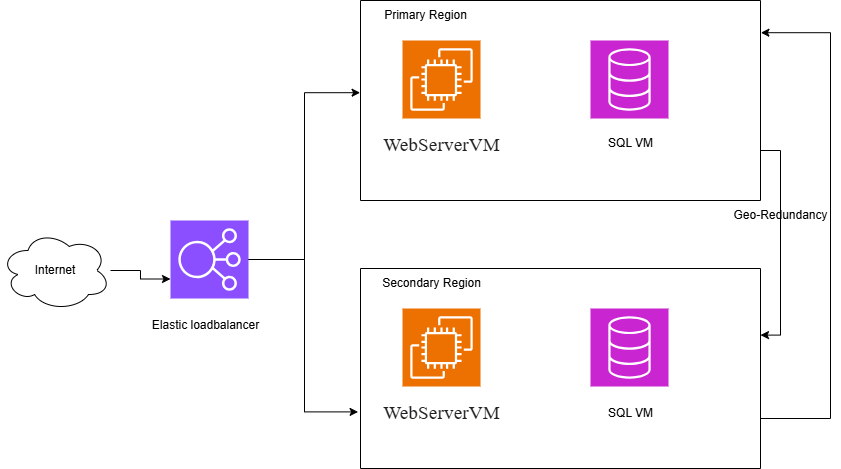

The diagram above was exported from draw.io. Its source (the exported page's mxGraphModel, read from the mxfile embedded in the PNG):
<mxGraphModel dx="1249" dy="609" grid="1" gridSize="10" guides="1" tooltips="1" connect="1" arrows="1" fold="1" page="1" pageScale="1" pageWidth="850" pageHeight="1100" math="0" shadow="0">
  <root>
    <mxCell id="0" />
    <mxCell id="1" parent="0" />
    <mxCell id="VBqj4guPtV25HCu1a85X-1" value="" style="sketch=0;points=[[0,0,0],[0.25,0,0],[0.5,0,0],[0.75,0,0],[1,0,0],[0,1,0],[0.25,1,0],[0.5,1,0],[0.75,1,0],[1,1,0],[0,0.25,0],[0,0.5,0],[0,0.75,0],[1,0.25,0],[1,0.5,0],[1,0.75,0]];outlineConnect=0;fontColor=#232F3E;fillColor=#8C4FFF;strokeColor=#ffffff;dashed=0;verticalLabelPosition=bottom;verticalAlign=top;align=center;html=1;fontSize=12;fontStyle=0;aspect=fixed;shape=mxgraph.aws4.resourceIcon;resIcon=mxgraph.aws4.elastic_load_balancing;" parent="1" vertex="1">
      <mxGeometry x="170" y="250" width="78" height="78" as="geometry" />
    </mxCell>
    <mxCell id="VBqj4guPtV25HCu1a85X-2" value="Elastic loadbalancer" style="text;html=1;align=center;verticalAlign=middle;resizable=0;points=[];autosize=1;strokeColor=none;fillColor=none;" parent="1" vertex="1">
      <mxGeometry x="140" y="340" width="130" height="30" as="geometry" />
    </mxCell>
    <mxCell id="VBqj4guPtV25HCu1a85X-3" value="" style="swimlane;startSize=0;" parent="1" vertex="1">
      <mxGeometry x="360" y="30" width="400" height="200" as="geometry" />
    </mxCell>
    <mxCell id="VBqj4guPtV25HCu1a85X-4" value="Primary Region" style="text;html=1;align=center;verticalAlign=middle;resizable=0;points=[];autosize=1;strokeColor=none;fillColor=none;" parent="VBqj4guPtV25HCu1a85X-3" vertex="1">
      <mxGeometry x="10" width="110" height="30" as="geometry" />
    </mxCell>
    <mxCell id="VBqj4guPtV25HCu1a85X-5" value="" style="sketch=0;points=[[0,0,0],[0.25,0,0],[0.5,0,0],[0.75,0,0],[1,0,0],[0,1,0],[0.25,1,0],[0.5,1,0],[0.75,1,0],[1,1,0],[0,0.25,0],[0,0.5,0],[0,0.75,0],[1,0.25,0],[1,0.5,0],[1,0.75,0]];outlineConnect=0;fontColor=#232F3E;fillColor=#ED7100;strokeColor=#ffffff;dashed=0;verticalLabelPosition=bottom;verticalAlign=top;align=center;html=1;fontSize=12;fontStyle=0;aspect=fixed;shape=mxgraph.aws4.resourceIcon;resIcon=mxgraph.aws4.ec2;" parent="VBqj4guPtV25HCu1a85X-3" vertex="1">
      <mxGeometry x="42" y="40" width="78" height="78" as="geometry" />
    </mxCell>
    <mxCell id="VBqj4guPtV25HCu1a85X-9" value="" style="sketch=0;points=[[0,0,0],[0.25,0,0],[0.5,0,0],[0.75,0,0],[1,0,0],[0,1,0],[0.25,1,0],[0.5,1,0],[0.75,1,0],[1,1,0],[0,0.25,0],[0,0.5,0],[0,0.75,0],[1,0.25,0],[1,0.5,0],[1,0.75,0]];outlineConnect=0;fontColor=#232F3E;fillColor=#C925D1;strokeColor=#ffffff;dashed=0;verticalLabelPosition=bottom;verticalAlign=top;align=center;html=1;fontSize=12;fontStyle=0;aspect=fixed;shape=mxgraph.aws4.resourceIcon;resIcon=mxgraph.aws4.database;" parent="VBqj4guPtV25HCu1a85X-3" vertex="1">
      <mxGeometry x="230" y="40" width="78" height="78" as="geometry" />
    </mxCell>
    <mxCell id="VBqj4guPtV25HCu1a85X-13" value="&lt;span style=&quot;color: rgb(32, 33, 34); font-size: 19px; letter-spacing: 0.2px; text-align: left; text-wrap-mode: wrap; background-color: rgb(255, 255, 255);&quot;&gt;&lt;font face=&quot;Times New Roman&quot;&gt;WebServerVM&lt;/font&gt;&lt;/span&gt;" style="text;html=1;align=center;verticalAlign=middle;resizable=0;points=[];autosize=1;strokeColor=none;fillColor=none;" parent="VBqj4guPtV25HCu1a85X-3" vertex="1">
      <mxGeometry x="11" y="125" width="140" height="40" as="geometry" />
    </mxCell>
    <mxCell id="VBqj4guPtV25HCu1a85X-14" value="SQL VM" style="text;html=1;align=center;verticalAlign=middle;resizable=0;points=[];autosize=1;strokeColor=none;fillColor=none;" parent="1" vertex="1">
      <mxGeometry x="595" y="158" width="70" height="30" as="geometry" />
    </mxCell>
    <mxCell id="22IhmNU1KhM6JVr4p4dT-3" style="edgeStyle=orthogonalEdgeStyle;rounded=0;orthogonalLoop=1;jettySize=auto;html=1;exitX=1;exitY=0.75;exitDx=0;exitDy=0;entryX=1.001;entryY=0.161;entryDx=0;entryDy=0;entryPerimeter=0;" edge="1" parent="1" source="VBqj4guPtV25HCu1a85X-17" target="VBqj4guPtV25HCu1a85X-3">
      <mxGeometry relative="1" as="geometry">
        <mxPoint x="820" y="70" as="targetPoint" />
        <Array as="points">
          <mxPoint x="830" y="448" />
          <mxPoint x="830" y="62" />
        </Array>
      </mxGeometry>
    </mxCell>
    <mxCell id="VBqj4guPtV25HCu1a85X-17" value="" style="swimlane;startSize=0;" parent="1" vertex="1">
      <mxGeometry x="360" y="298" width="400" height="200" as="geometry" />
    </mxCell>
    <mxCell id="VBqj4guPtV25HCu1a85X-19" value="" style="sketch=0;points=[[0,0,0],[0.25,0,0],[0.5,0,0],[0.75,0,0],[1,0,0],[0,1,0],[0.25,1,0],[0.5,1,0],[0.75,1,0],[1,1,0],[0,0.25,0],[0,0.5,0],[0,0.75,0],[1,0.25,0],[1,0.5,0],[1,0.75,0]];outlineConnect=0;fontColor=#232F3E;fillColor=#ED7100;strokeColor=#ffffff;dashed=0;verticalLabelPosition=bottom;verticalAlign=top;align=center;html=1;fontSize=12;fontStyle=0;aspect=fixed;shape=mxgraph.aws4.resourceIcon;resIcon=mxgraph.aws4.ec2;" parent="VBqj4guPtV25HCu1a85X-17" vertex="1">
      <mxGeometry x="42" y="40" width="78" height="78" as="geometry" />
    </mxCell>
    <mxCell id="VBqj4guPtV25HCu1a85X-20" value="" style="sketch=0;points=[[0,0,0],[0.25,0,0],[0.5,0,0],[0.75,0,0],[1,0,0],[0,1,0],[0.25,1,0],[0.5,1,0],[0.75,1,0],[1,1,0],[0,0.25,0],[0,0.5,0],[0,0.75,0],[1,0.25,0],[1,0.5,0],[1,0.75,0]];outlineConnect=0;fontColor=#232F3E;fillColor=#C925D1;strokeColor=#ffffff;dashed=0;verticalLabelPosition=bottom;verticalAlign=top;align=center;html=1;fontSize=12;fontStyle=0;aspect=fixed;shape=mxgraph.aws4.resourceIcon;resIcon=mxgraph.aws4.database;" parent="VBqj4guPtV25HCu1a85X-17" vertex="1">
      <mxGeometry x="230" y="40" width="78" height="78" as="geometry" />
    </mxCell>
    <mxCell id="VBqj4guPtV25HCu1a85X-21" value="&lt;span style=&quot;color: rgb(32, 33, 34); font-size: 19px; letter-spacing: 0.2px; text-align: left; text-wrap-mode: wrap; background-color: rgb(255, 255, 255);&quot;&gt;&lt;font face=&quot;Times New Roman&quot;&gt;WebServerVM&lt;/font&gt;&lt;/span&gt;" style="text;html=1;align=center;verticalAlign=middle;resizable=0;points=[];autosize=1;strokeColor=none;fillColor=none;" parent="VBqj4guPtV25HCu1a85X-17" vertex="1">
      <mxGeometry x="11" y="125" width="140" height="40" as="geometry" />
    </mxCell>
    <mxCell id="VBqj4guPtV25HCu1a85X-25" value="Secondary Region" style="text;html=1;align=center;verticalAlign=middle;resizable=0;points=[];autosize=1;strokeColor=none;fillColor=none;" parent="VBqj4guPtV25HCu1a85X-17" vertex="1">
      <mxGeometry x="11" width="120" height="30" as="geometry" />
    </mxCell>
    <mxCell id="VBqj4guPtV25HCu1a85X-22" value="SQL VM" style="text;html=1;align=center;verticalAlign=middle;resizable=0;points=[];autosize=1;strokeColor=none;fillColor=none;" parent="1" vertex="1">
      <mxGeometry x="595" y="428" width="70" height="30" as="geometry" />
    </mxCell>
    <mxCell id="VBqj4guPtV25HCu1a85X-23" style="edgeStyle=orthogonalEdgeStyle;rounded=0;orthogonalLoop=1;jettySize=auto;html=1;exitX=1;exitY=0.5;exitDx=0;exitDy=0;exitPerimeter=0;entryX=-0.001;entryY=0.461;entryDx=0;entryDy=0;entryPerimeter=0;" parent="1" source="VBqj4guPtV25HCu1a85X-1" target="VBqj4guPtV25HCu1a85X-3" edge="1">
      <mxGeometry relative="1" as="geometry" />
    </mxCell>
    <mxCell id="VBqj4guPtV25HCu1a85X-24" style="edgeStyle=orthogonalEdgeStyle;rounded=0;orthogonalLoop=1;jettySize=auto;html=1;entryX=-0.006;entryY=0.717;entryDx=0;entryDy=0;entryPerimeter=0;" parent="1" source="VBqj4guPtV25HCu1a85X-1" target="VBqj4guPtV25HCu1a85X-17" edge="1">
      <mxGeometry relative="1" as="geometry" />
    </mxCell>
    <mxCell id="VBqj4guPtV25HCu1a85X-27" value="Internet" style="ellipse;shape=cloud;whiteSpace=wrap;html=1;" parent="1" vertex="1">
      <mxGeometry y="260" width="110" height="80" as="geometry" />
    </mxCell>
    <mxCell id="VBqj4guPtV25HCu1a85X-28" style="edgeStyle=orthogonalEdgeStyle;rounded=0;orthogonalLoop=1;jettySize=auto;html=1;entryX=0;entryY=0.75;entryDx=0;entryDy=0;entryPerimeter=0;" parent="1" source="VBqj4guPtV25HCu1a85X-27" target="VBqj4guPtV25HCu1a85X-1" edge="1">
      <mxGeometry relative="1" as="geometry" />
    </mxCell>
    <mxCell id="22IhmNU1KhM6JVr4p4dT-5" value="Geo-Redundancy" style="text;html=1;align=center;verticalAlign=middle;resizable=0;points=[];autosize=1;strokeColor=none;fillColor=none;" vertex="1" parent="1">
      <mxGeometry x="720" y="230" width="120" height="30" as="geometry" />
    </mxCell>
    <mxCell id="22IhmNU1KhM6JVr4p4dT-11" style="edgeStyle=orthogonalEdgeStyle;rounded=0;orthogonalLoop=1;jettySize=auto;html=1;exitX=1;exitY=0.75;exitDx=0;exitDy=0;entryX=1;entryY=0.333;entryDx=0;entryDy=0;entryPerimeter=0;" edge="1" parent="1" source="VBqj4guPtV25HCu1a85X-3" target="VBqj4guPtV25HCu1a85X-17">
      <mxGeometry relative="1" as="geometry" />
    </mxCell>
  </root>
</mxGraphModel>